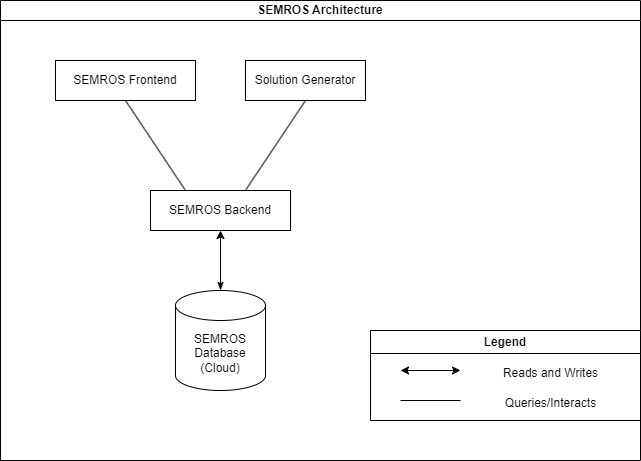

The diagram above was exported from draw.io. Its source (the exported page's mxGraphModel, read from the mxfile embedded in the PNG):
<mxGraphModel dx="947" dy="1096" grid="1" gridSize="10" guides="1" tooltips="1" connect="1" arrows="1" fold="1" page="1" pageScale="1" pageWidth="850" pageHeight="1100" math="0" shadow="0">
  <root>
    <mxCell id="0" />
    <mxCell id="1" parent="0" />
    <mxCell id="23ZdZbCBUWPGeHxLLX78-39" value="SEMROS Architecture" style="swimlane;whiteSpace=wrap;html=1;startSize=20;" parent="1" vertex="1">
      <mxGeometry x="60" y="120" width="640" height="460" as="geometry" />
    </mxCell>
    <mxCell id="23ZdZbCBUWPGeHxLLX78-2" value="SEMROS Frontend" style="rounded=0;whiteSpace=wrap;html=1;" parent="23ZdZbCBUWPGeHxLLX78-39" vertex="1">
      <mxGeometry x="55" y="60" width="140" height="40" as="geometry" />
    </mxCell>
    <mxCell id="23ZdZbCBUWPGeHxLLX78-7" value="SEMROS Backend" style="rounded=0;whiteSpace=wrap;html=1;" parent="23ZdZbCBUWPGeHxLLX78-39" vertex="1">
      <mxGeometry x="150" y="190" width="140" height="40" as="geometry" />
    </mxCell>
    <mxCell id="23ZdZbCBUWPGeHxLLX78-8" value="SEMROS Database&lt;br&gt;(Cloud)" style="shape=cylinder3;whiteSpace=wrap;html=1;boundedLbl=1;backgroundOutline=1;size=15;" parent="23ZdZbCBUWPGeHxLLX78-39" vertex="1">
      <mxGeometry x="175" y="290" width="90" height="100" as="geometry" />
    </mxCell>
    <mxCell id="23ZdZbCBUWPGeHxLLX78-13" value="" style="endArrow=classicThin;html=1;rounded=0;entryX=0.5;entryY=0;entryDx=0;entryDy=0;entryPerimeter=0;exitX=0.5;exitY=1;exitDx=0;exitDy=0;startArrow=classic;startFill=1;endFill=1;" parent="23ZdZbCBUWPGeHxLLX78-39" source="23ZdZbCBUWPGeHxLLX78-7" target="23ZdZbCBUWPGeHxLLX78-8" edge="1">
      <mxGeometry width="50" height="50" relative="1" as="geometry">
        <mxPoint x="340" y="310" as="sourcePoint" />
        <mxPoint x="390" y="260" as="targetPoint" />
      </mxGeometry>
    </mxCell>
    <mxCell id="23ZdZbCBUWPGeHxLLX78-20" value="Solution Generator" style="rounded=0;whiteSpace=wrap;html=1;" parent="23ZdZbCBUWPGeHxLLX78-39" vertex="1">
      <mxGeometry x="245" y="60" width="120" height="40" as="geometry" />
    </mxCell>
    <mxCell id="23ZdZbCBUWPGeHxLLX78-41" value="" style="endArrow=none;html=1;rounded=0;exitX=0.5;exitY=1;exitDx=0;exitDy=0;entryX=0.25;entryY=0;entryDx=0;entryDy=0;" parent="23ZdZbCBUWPGeHxLLX78-39" source="23ZdZbCBUWPGeHxLLX78-2" target="23ZdZbCBUWPGeHxLLX78-7" edge="1">
      <mxGeometry width="50" height="50" relative="1" as="geometry">
        <mxPoint x="265" y="460" as="sourcePoint" />
        <mxPoint x="315" y="410" as="targetPoint" />
      </mxGeometry>
    </mxCell>
    <mxCell id="23ZdZbCBUWPGeHxLLX78-42" value="" style="endArrow=none;html=1;rounded=0;entryX=0.5;entryY=1;entryDx=0;entryDy=0;exitX=0.68;exitY=-0.012;exitDx=0;exitDy=0;exitPerimeter=0;" parent="23ZdZbCBUWPGeHxLLX78-39" source="23ZdZbCBUWPGeHxLLX78-7" target="23ZdZbCBUWPGeHxLLX78-20" edge="1">
      <mxGeometry width="50" height="50" relative="1" as="geometry">
        <mxPoint x="380" y="210" as="sourcePoint" />
        <mxPoint x="430" y="160" as="targetPoint" />
      </mxGeometry>
    </mxCell>
    <mxCell id="23ZdZbCBUWPGeHxLLX78-45" value="Legend" style="swimlane;whiteSpace=wrap;html=1;" parent="23ZdZbCBUWPGeHxLLX78-39" vertex="1">
      <mxGeometry x="370" y="330" width="270" height="90" as="geometry" />
    </mxCell>
    <mxCell id="23ZdZbCBUWPGeHxLLX78-46" value="" style="endArrow=classic;startArrow=classic;html=1;rounded=0;" parent="23ZdZbCBUWPGeHxLLX78-45" edge="1">
      <mxGeometry width="50" height="50" relative="1" as="geometry">
        <mxPoint x="30" y="40" as="sourcePoint" />
        <mxPoint x="90" y="40" as="targetPoint" />
      </mxGeometry>
    </mxCell>
    <mxCell id="23ZdZbCBUWPGeHxLLX78-47" value="Reads and Writes" style="text;html=1;align=center;verticalAlign=middle;resizable=0;points=[];autosize=1;strokeColor=none;fillColor=none;" parent="23ZdZbCBUWPGeHxLLX78-45" vertex="1">
      <mxGeometry x="120" y="28" width="120" height="30" as="geometry" />
    </mxCell>
    <mxCell id="23ZdZbCBUWPGeHxLLX78-48" value="" style="endArrow=none;html=1;rounded=0;" parent="23ZdZbCBUWPGeHxLLX78-45" edge="1">
      <mxGeometry width="50" height="50" relative="1" as="geometry">
        <mxPoint x="30" y="70" as="sourcePoint" />
        <mxPoint x="90" y="70" as="targetPoint" />
      </mxGeometry>
    </mxCell>
    <mxCell id="23ZdZbCBUWPGeHxLLX78-49" value="Queries/Interacts" style="text;html=1;align=center;verticalAlign=middle;resizable=0;points=[];autosize=1;strokeColor=none;fillColor=none;" parent="23ZdZbCBUWPGeHxLLX78-45" vertex="1">
      <mxGeometry x="125" y="58" width="110" height="30" as="geometry" />
    </mxCell>
  </root>
</mxGraphModel>